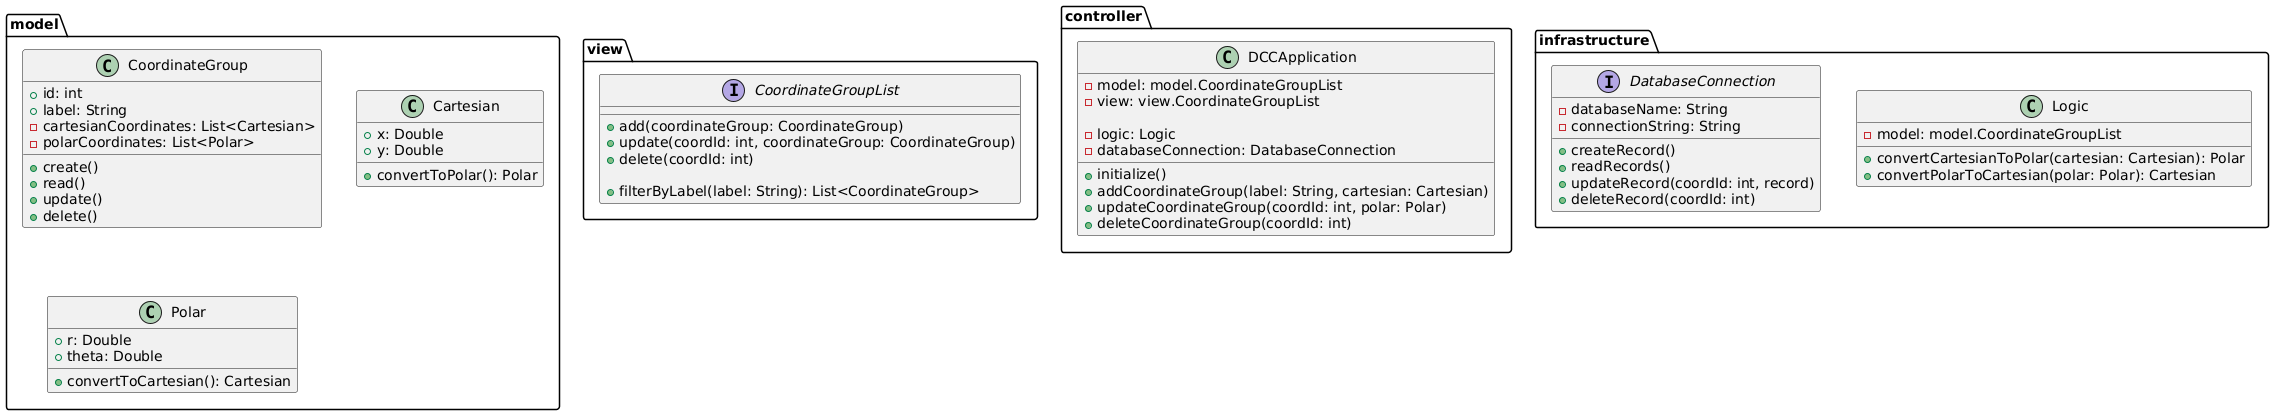

The diagram above was rendered by PlantUML. Its source (embedded in the PNG):
@startuml
package model {
    class CoordinateGroup {
        +id: int
        +label: String
        -cartesianCoordinates: List<Cartesian>
        -polarCoordinates: List<Polar>
        
        +create()
        +read()
        +update()
        +delete()
    }
    
    class Cartesian {
        +x: Double
        +y: Double
        +convertToPolar(): Polar
    }
    
    class Polar {
        +r: Double
        +theta: Double
        +convertToCartesian(): Cartesian
    }
}
package view {
    interface CoordinateGroupList {
        +add(coordinateGroup: CoordinateGroup)
        +update(coordId: int, coordinateGroup: CoordinateGroup)
        +delete(coordId: int)
        
        +filterByLabel(label: String): List<CoordinateGroup>
    }
}
package controller {
    class DCCApplication {
        -model: model.CoordinateGroupList
        -view: view.CoordinateGroupList
        
        -logic: Logic
        -databaseConnection: DatabaseConnection
        
        +initialize()
        +addCoordinateGroup(label: String, cartesian: Cartesian)
        +updateCoordinateGroup(coordId: int, polar: Polar)
        +deleteCoordinateGroup(coordId: int)
    }
}
package infrastructure {
    class Logic {
        -model: model.CoordinateGroupList
        
        +convertCartesianToPolar(cartesian: Cartesian): Polar
        +convertPolarToCartesian(polar: Polar): Cartesian
    }
    
    interface DatabaseConnection {
        +createRecord()
        +readRecords()
        +updateRecord(coordId: int, record)
        +deleteRecord(coordId: int)
        
        -databaseName: String
        -connectionString: String
    }
}

@enduml